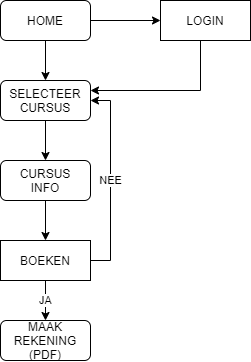

The diagram above was exported from draw.io. Its source (the exported page's mxGraphModel, read from the mxfile embedded in the PNG):
<mxGraphModel dx="1038" dy="548" grid="1" gridSize="10" guides="1" tooltips="1" connect="1" arrows="1" fold="1" page="1" pageScale="1" pageWidth="827" pageHeight="1169" math="0" shadow="0">
  <root>
    <mxCell id="0" />
    <mxCell id="1" parent="0" />
    <mxCell id="xUGresTdzQTv-_GaDdX8-8" style="edgeStyle=orthogonalEdgeStyle;rounded=0;orthogonalLoop=1;jettySize=auto;html=1;" edge="1" parent="1" source="xUGresTdzQTv-_GaDdX8-1" target="xUGresTdzQTv-_GaDdX8-2">
      <mxGeometry relative="1" as="geometry" />
    </mxCell>
    <mxCell id="xUGresTdzQTv-_GaDdX8-14" style="edgeStyle=orthogonalEdgeStyle;rounded=0;orthogonalLoop=1;jettySize=auto;html=1;entryX=0;entryY=0.5;entryDx=0;entryDy=0;" edge="1" parent="1" source="xUGresTdzQTv-_GaDdX8-1" target="xUGresTdzQTv-_GaDdX8-13">
      <mxGeometry relative="1" as="geometry" />
    </mxCell>
    <mxCell id="xUGresTdzQTv-_GaDdX8-1" value="HOME" style="rounded=1;whiteSpace=wrap;html=1;" vertex="1" parent="1">
      <mxGeometry x="40" y="40" width="90" height="40" as="geometry" />
    </mxCell>
    <mxCell id="xUGresTdzQTv-_GaDdX8-9" style="edgeStyle=orthogonalEdgeStyle;rounded=0;orthogonalLoop=1;jettySize=auto;html=1;entryX=0.5;entryY=0;entryDx=0;entryDy=0;" edge="1" parent="1" source="xUGresTdzQTv-_GaDdX8-2" target="xUGresTdzQTv-_GaDdX8-4">
      <mxGeometry relative="1" as="geometry" />
    </mxCell>
    <mxCell id="xUGresTdzQTv-_GaDdX8-2" value="SELECTEER&lt;br&gt;CURSUS" style="rounded=1;whiteSpace=wrap;html=1;" vertex="1" parent="1">
      <mxGeometry x="40" y="120" width="90" height="40" as="geometry" />
    </mxCell>
    <mxCell id="xUGresTdzQTv-_GaDdX8-3" value="MAAK&lt;br&gt;REKENING&lt;br&gt;(PDF)" style="rounded=1;whiteSpace=wrap;html=1;" vertex="1" parent="1">
      <mxGeometry x="40" y="360" width="90" height="40" as="geometry" />
    </mxCell>
    <mxCell id="xUGresTdzQTv-_GaDdX8-10" style="edgeStyle=orthogonalEdgeStyle;rounded=0;orthogonalLoop=1;jettySize=auto;html=1;entryX=0.5;entryY=0;entryDx=0;entryDy=0;" edge="1" parent="1" source="xUGresTdzQTv-_GaDdX8-4" target="xUGresTdzQTv-_GaDdX8-7">
      <mxGeometry relative="1" as="geometry" />
    </mxCell>
    <mxCell id="xUGresTdzQTv-_GaDdX8-4" value="CURSUS&lt;br&gt;INFO" style="rounded=1;whiteSpace=wrap;html=1;" vertex="1" parent="1">
      <mxGeometry x="40" y="200" width="90" height="40" as="geometry" />
    </mxCell>
    <mxCell id="xUGresTdzQTv-_GaDdX8-11" value="JA" style="edgeStyle=orthogonalEdgeStyle;rounded=0;orthogonalLoop=1;jettySize=auto;html=1;entryX=0.5;entryY=0;entryDx=0;entryDy=0;" edge="1" parent="1" source="xUGresTdzQTv-_GaDdX8-7" target="xUGresTdzQTv-_GaDdX8-3">
      <mxGeometry relative="1" as="geometry" />
    </mxCell>
    <mxCell id="xUGresTdzQTv-_GaDdX8-12" value="NEE" style="edgeStyle=orthogonalEdgeStyle;rounded=0;orthogonalLoop=1;jettySize=auto;html=1;entryX=1;entryY=0.5;entryDx=0;entryDy=0;exitX=1;exitY=0.5;exitDx=0;exitDy=0;" edge="1" parent="1" source="xUGresTdzQTv-_GaDdX8-7" target="xUGresTdzQTv-_GaDdX8-2">
      <mxGeometry relative="1" as="geometry">
        <mxPoint x="180" y="320" as="sourcePoint" />
        <Array as="points">
          <mxPoint x="150" y="300" />
          <mxPoint x="150" y="140" />
        </Array>
      </mxGeometry>
    </mxCell>
    <mxCell id="xUGresTdzQTv-_GaDdX8-7" value="BOEKEN" style="rounded=0;whiteSpace=wrap;html=1;" vertex="1" parent="1">
      <mxGeometry x="40" y="280" width="90" height="40" as="geometry" />
    </mxCell>
    <mxCell id="xUGresTdzQTv-_GaDdX8-15" style="edgeStyle=orthogonalEdgeStyle;rounded=0;orthogonalLoop=1;jettySize=auto;html=1;entryX=1;entryY=0.25;entryDx=0;entryDy=0;" edge="1" parent="1" source="xUGresTdzQTv-_GaDdX8-13" target="xUGresTdzQTv-_GaDdX8-2">
      <mxGeometry relative="1" as="geometry">
        <Array as="points">
          <mxPoint x="240" y="130" />
        </Array>
      </mxGeometry>
    </mxCell>
    <mxCell id="xUGresTdzQTv-_GaDdX8-13" value="LOGIN" style="rounded=0;whiteSpace=wrap;html=1;" vertex="1" parent="1">
      <mxGeometry x="200" y="40" width="90" height="40" as="geometry" />
    </mxCell>
  </root>
</mxGraphModel>